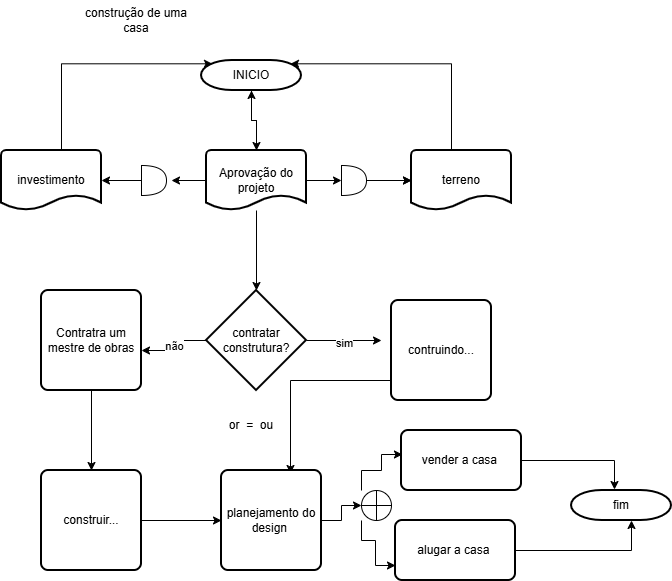

The diagram above was exported from draw.io. Its source (the exported page's mxGraphModel, read from the mxfile embedded in the PNG):
<mxGraphModel dx="774" dy="497" grid="1" gridSize="10" guides="1" tooltips="1" connect="1" arrows="1" fold="1" page="1" pageScale="1" pageWidth="827" pageHeight="1169" math="0" shadow="0">
  <root>
    <mxCell id="0" />
    <mxCell id="1" parent="0" />
    <mxCell id="cofhdf2REY_aTSMnc1KB-4" edge="1" parent="1" source="cofhdf2REY_aTSMnc1KB-1" style="edgeStyle=orthogonalEdgeStyle;rounded=0;orthogonalLoop=1;jettySize=auto;html=1;" target="cofhdf2REY_aTSMnc1KB-3" value="">
      <mxGeometry relative="1" as="geometry" />
    </mxCell>
    <mxCell id="cofhdf2REY_aTSMnc1KB-1" parent="1" style="strokeWidth=2;html=1;shape=mxgraph.flowchart.terminator;whiteSpace=wrap;" value="INICIO" vertex="1">
      <mxGeometry height="30" width="100" x="220" y="70" as="geometry" />
    </mxCell>
    <mxCell id="cofhdf2REY_aTSMnc1KB-2" parent="1" style="text;html=1;whiteSpace=wrap;strokeColor=none;fillColor=none;align=center;verticalAlign=middle;rounded=0;" value="construção de uma casa" vertex="1">
      <mxGeometry height="40" width="110" x="100" y="10" as="geometry" />
    </mxCell>
    <mxCell id="cofhdf2REY_aTSMnc1KB-5" edge="1" parent="1" source="cofhdf2REY_aTSMnc1KB-3" style="edgeStyle=orthogonalEdgeStyle;rounded=0;orthogonalLoop=1;jettySize=auto;html=1;exitX=1;exitY=0.5;exitDx=0;exitDy=0;exitPerimeter=0;">
      <mxGeometry relative="1" as="geometry">
        <mxPoint x="360" y="190" as="targetPoint" />
      </mxGeometry>
    </mxCell>
    <mxCell id="cofhdf2REY_aTSMnc1KB-7" edge="1" parent="1" source="cofhdf2REY_aTSMnc1KB-3" style="edgeStyle=orthogonalEdgeStyle;rounded=0;orthogonalLoop=1;jettySize=auto;html=1;">
      <mxGeometry relative="1" as="geometry">
        <mxPoint x="190" y="190" as="targetPoint" />
      </mxGeometry>
    </mxCell>
    <mxCell id="cofhdf2REY_aTSMnc1KB-18" edge="1" parent="1" source="cofhdf2REY_aTSMnc1KB-3" style="edgeStyle=orthogonalEdgeStyle;rounded=0;orthogonalLoop=1;jettySize=auto;html=1;" value="">
      <mxGeometry relative="1" as="geometry">
        <mxPoint x="275" y="300" as="targetPoint" />
      </mxGeometry>
    </mxCell>
    <mxCell id="cofhdf2REY_aTSMnc1KB-3" parent="1" style="strokeWidth=2;html=1;shape=mxgraph.flowchart.document2;whiteSpace=wrap;size=0.25;" value="Aprovação do projeto" vertex="1">
      <mxGeometry height="60" width="100" x="225" y="160" as="geometry" />
    </mxCell>
    <mxCell id="cofhdf2REY_aTSMnc1KB-12" edge="1" parent="1" style="edgeStyle=orthogonalEdgeStyle;rounded=0;orthogonalLoop=1;jettySize=auto;html=1;" target="cofhdf2REY_aTSMnc1KB-11" value="">
      <mxGeometry relative="1" as="geometry">
        <mxPoint x="390" y="190" as="sourcePoint" />
      </mxGeometry>
    </mxCell>
    <mxCell id="cofhdf2REY_aTSMnc1KB-10" edge="1" parent="1" style="edgeStyle=orthogonalEdgeStyle;rounded=0;orthogonalLoop=1;jettySize=auto;html=1;" target="cofhdf2REY_aTSMnc1KB-9" value="">
      <mxGeometry relative="1" as="geometry">
        <mxPoint x="160" y="190" as="sourcePoint" />
      </mxGeometry>
    </mxCell>
    <mxCell id="cofhdf2REY_aTSMnc1KB-9" parent="1" style="strokeWidth=2;html=1;shape=mxgraph.flowchart.document2;whiteSpace=wrap;size=0.25;" value="investimento" vertex="1">
      <mxGeometry height="60" width="100" x="20" y="160" as="geometry" />
    </mxCell>
    <mxCell id="cofhdf2REY_aTSMnc1KB-11" parent="1" style="strokeWidth=2;html=1;shape=mxgraph.flowchart.document2;whiteSpace=wrap;size=0.25;" value="terreno" vertex="1">
      <mxGeometry height="60" width="100" x="430" y="160" as="geometry" />
    </mxCell>
    <mxCell id="cofhdf2REY_aTSMnc1KB-14" parent="1" style="shape=or;whiteSpace=wrap;html=1;" value="" vertex="1">
      <mxGeometry height="30" width="25" x="160" y="175" as="geometry" />
    </mxCell>
    <mxCell id="cofhdf2REY_aTSMnc1KB-16" edge="1" parent="1" source="cofhdf2REY_aTSMnc1KB-15" style="edgeStyle=orthogonalEdgeStyle;rounded=0;orthogonalLoop=1;jettySize=auto;html=1;" target="cofhdf2REY_aTSMnc1KB-11" value="">
      <mxGeometry relative="1" as="geometry" />
    </mxCell>
    <mxCell id="cofhdf2REY_aTSMnc1KB-15" parent="1" style="shape=or;whiteSpace=wrap;html=1;" value="" vertex="1">
      <mxGeometry height="30" width="25" x="360" y="175" as="geometry" />
    </mxCell>
    <mxCell id="cofhdf2REY_aTSMnc1KB-20" edge="1" parent="1" source="cofhdf2REY_aTSMnc1KB-19" style="edgeStyle=orthogonalEdgeStyle;rounded=0;orthogonalLoop=1;jettySize=auto;html=1;">
      <mxGeometry relative="1" as="geometry">
        <mxPoint x="400" y="350" as="targetPoint" />
      </mxGeometry>
    </mxCell>
    <mxCell id="cofhdf2REY_aTSMnc1KB-22" connectable="0" parent="cofhdf2REY_aTSMnc1KB-20" style="edgeLabel;html=1;align=center;verticalAlign=middle;resizable=0;points=[];" value="sim" vertex="1">
      <mxGeometry relative="1" x="-0.0133" y="-2" as="geometry">
        <mxPoint as="offset" />
      </mxGeometry>
    </mxCell>
    <mxCell id="cofhdf2REY_aTSMnc1KB-23" edge="1" parent="1" source="cofhdf2REY_aTSMnc1KB-19" style="edgeStyle=orthogonalEdgeStyle;rounded=0;orthogonalLoop=1;jettySize=auto;html=1;" value="não">
      <mxGeometry relative="1" as="geometry">
        <mxPoint x="160" y="360" as="targetPoint" />
      </mxGeometry>
    </mxCell>
    <mxCell id="cofhdf2REY_aTSMnc1KB-19" parent="1" style="strokeWidth=2;html=1;shape=mxgraph.flowchart.decision;whiteSpace=wrap;" value="contratar construtura?" vertex="1">
      <mxGeometry height="100" width="100" x="225" y="300" as="geometry" />
    </mxCell>
    <mxCell id="cofhdf2REY_aTSMnc1KB-41" edge="1" parent="1" style="edgeStyle=orthogonalEdgeStyle;rounded=0;orthogonalLoop=1;jettySize=auto;html=1;entryX=0.69;entryY=0.03;entryDx=0;entryDy=0;entryPerimeter=0;" target="cofhdf2REY_aTSMnc1KB-31">
      <mxGeometry relative="1" as="geometry">
        <mxPoint x="430" y="390" as="sourcePoint" />
        <mxPoint x="310" y="510" as="targetPoint" />
      </mxGeometry>
    </mxCell>
    <mxCell id="cofhdf2REY_aTSMnc1KB-21" parent="1" style="rounded=1;whiteSpace=wrap;html=1;absoluteArcSize=1;arcSize=14;strokeWidth=2;" value="contruindo..." vertex="1">
      <mxGeometry height="100" width="100" x="410" y="310" as="geometry" />
    </mxCell>
    <mxCell id="cofhdf2REY_aTSMnc1KB-29" edge="1" parent="1" source="cofhdf2REY_aTSMnc1KB-24" style="edgeStyle=orthogonalEdgeStyle;rounded=0;orthogonalLoop=1;jettySize=auto;html=1;" target="cofhdf2REY_aTSMnc1KB-28" value="">
      <mxGeometry relative="1" as="geometry" />
    </mxCell>
    <mxCell id="cofhdf2REY_aTSMnc1KB-24" parent="1" style="rounded=1;whiteSpace=wrap;html=1;absoluteArcSize=1;arcSize=14;strokeWidth=2;" value="Contratra um mestre de obras" vertex="1">
      <mxGeometry height="100" width="100" x="60" y="300" as="geometry" />
    </mxCell>
    <mxCell id="cofhdf2REY_aTSMnc1KB-25" edge="1" parent="1" source="cofhdf2REY_aTSMnc1KB-11" style="edgeStyle=orthogonalEdgeStyle;rounded=0;orthogonalLoop=1;jettySize=auto;html=1;entryX=0.89;entryY=0.11;entryDx=0;entryDy=0;entryPerimeter=0;" target="cofhdf2REY_aTSMnc1KB-1">
      <mxGeometry relative="1" as="geometry">
        <Array as="points">
          <mxPoint x="470" y="73.3" />
        </Array>
      </mxGeometry>
    </mxCell>
    <mxCell id="cofhdf2REY_aTSMnc1KB-26" edge="1" parent="1" source="cofhdf2REY_aTSMnc1KB-9" style="edgeStyle=orthogonalEdgeStyle;rounded=0;orthogonalLoop=1;jettySize=auto;html=1;entryX=0.11;entryY=0.11;entryDx=0;entryDy=0;entryPerimeter=0;" target="cofhdf2REY_aTSMnc1KB-1">
      <mxGeometry relative="1" as="geometry">
        <Array as="points">
          <mxPoint x="80" y="73.3" />
        </Array>
      </mxGeometry>
    </mxCell>
    <mxCell id="cofhdf2REY_aTSMnc1KB-27" edge="1" parent="1" source="cofhdf2REY_aTSMnc1KB-3" style="edgeStyle=orthogonalEdgeStyle;rounded=0;orthogonalLoop=1;jettySize=auto;html=1;entryX=0.5;entryY=1;entryDx=0;entryDy=0;entryPerimeter=0;" target="cofhdf2REY_aTSMnc1KB-1">
      <mxGeometry relative="1" as="geometry" />
    </mxCell>
    <mxCell id="cofhdf2REY_aTSMnc1KB-32" edge="1" parent="1" source="cofhdf2REY_aTSMnc1KB-28" style="edgeStyle=orthogonalEdgeStyle;rounded=0;orthogonalLoop=1;jettySize=auto;html=1;" target="cofhdf2REY_aTSMnc1KB-31" value="">
      <mxGeometry relative="1" as="geometry" />
    </mxCell>
    <mxCell id="cofhdf2REY_aTSMnc1KB-28" parent="1" style="rounded=1;whiteSpace=wrap;html=1;absoluteArcSize=1;arcSize=14;strokeWidth=2;" value="construir..." vertex="1">
      <mxGeometry height="100" width="100" x="60" y="480" as="geometry" />
    </mxCell>
    <mxCell id="cofhdf2REY_aTSMnc1KB-30" parent="1" style="text;html=1;whiteSpace=wrap;strokeColor=none;fillColor=none;align=center;verticalAlign=middle;rounded=0;" value="or&amp;nbsp; =&amp;nbsp; ou" vertex="1">
      <mxGeometry height="30" width="60" x="240" y="420" as="geometry" />
    </mxCell>
    <mxCell id="cofhdf2REY_aTSMnc1KB-40" edge="1" parent="1" source="cofhdf2REY_aTSMnc1KB-31" style="edgeStyle=orthogonalEdgeStyle;rounded=0;orthogonalLoop=1;jettySize=auto;html=1;" target="cofhdf2REY_aTSMnc1KB-37" value="">
      <mxGeometry relative="1" as="geometry" />
    </mxCell>
    <mxCell id="cofhdf2REY_aTSMnc1KB-31" parent="1" style="rounded=1;whiteSpace=wrap;html=1;absoluteArcSize=1;arcSize=14;strokeWidth=2;" value="planejamento do design&amp;nbsp;" vertex="1">
      <mxGeometry height="100" width="100" x="240" y="480" as="geometry" />
    </mxCell>
    <mxCell id="cofhdf2REY_aTSMnc1KB-33" parent="1" style="whiteSpace=wrap;html=1;rounded=1;absoluteArcSize=1;arcSize=14;strokeWidth=2;" value="vender a casa&amp;nbsp;" vertex="1">
      <mxGeometry height="60" width="120" x="420" y="440" as="geometry" />
    </mxCell>
    <mxCell id="cofhdf2REY_aTSMnc1KB-36" parent="1" style="whiteSpace=wrap;html=1;rounded=1;absoluteArcSize=1;arcSize=14;strokeWidth=2;" value="alugar a casa&amp;nbsp;" vertex="1">
      <mxGeometry height="60" width="120" x="414" y="530" as="geometry" />
    </mxCell>
    <mxCell id="cofhdf2REY_aTSMnc1KB-39" edge="1" parent="1" source="cofhdf2REY_aTSMnc1KB-37" style="edgeStyle=orthogonalEdgeStyle;rounded=0;orthogonalLoop=1;jettySize=auto;html=1;entryX=0;entryY=0.75;entryDx=0;entryDy=0;" target="cofhdf2REY_aTSMnc1KB-36">
      <mxGeometry relative="1" as="geometry">
        <Array as="points">
          <mxPoint x="380" y="550" />
          <mxPoint x="394" y="550" />
          <mxPoint x="394" y="575" />
        </Array>
      </mxGeometry>
    </mxCell>
    <mxCell id="cofhdf2REY_aTSMnc1KB-37" parent="1" style="verticalLabelPosition=bottom;verticalAlign=top;html=1;shape=mxgraph.flowchart.summing_function;" value="" vertex="1">
      <mxGeometry height="30" width="30" x="380" y="500" as="geometry" />
    </mxCell>
    <mxCell id="cofhdf2REY_aTSMnc1KB-38" edge="1" parent="1" source="cofhdf2REY_aTSMnc1KB-37" style="edgeStyle=orthogonalEdgeStyle;rounded=0;orthogonalLoop=1;jettySize=auto;html=1;entryX=0.008;entryY=0.4;entryDx=0;entryDy=0;entryPerimeter=0;" target="cofhdf2REY_aTSMnc1KB-33">
      <mxGeometry relative="1" as="geometry">
        <Array as="points">
          <mxPoint x="380" y="480" />
          <mxPoint x="400" y="480" />
          <mxPoint x="400" y="464" />
        </Array>
      </mxGeometry>
    </mxCell>
    <mxCell id="cofhdf2REY_aTSMnc1KB-42" parent="1" style="strokeWidth=2;html=1;shape=mxgraph.flowchart.terminator;whiteSpace=wrap;" value="fim" vertex="1">
      <mxGeometry height="30" width="100" x="590" y="500" as="geometry" />
    </mxCell>
    <mxCell id="cofhdf2REY_aTSMnc1KB-43" edge="1" parent="1" source="cofhdf2REY_aTSMnc1KB-33" style="edgeStyle=orthogonalEdgeStyle;rounded=0;orthogonalLoop=1;jettySize=auto;html=1;entryX=0.43;entryY=-0.033;entryDx=0;entryDy=0;entryPerimeter=0;" target="cofhdf2REY_aTSMnc1KB-42">
      <mxGeometry relative="1" as="geometry" />
    </mxCell>
    <mxCell id="cofhdf2REY_aTSMnc1KB-44" edge="1" parent="1" source="cofhdf2REY_aTSMnc1KB-36" style="edgeStyle=orthogonalEdgeStyle;rounded=0;orthogonalLoop=1;jettySize=auto;html=1;entryX=0.6;entryY=1;entryDx=0;entryDy=0;entryPerimeter=0;" target="cofhdf2REY_aTSMnc1KB-42">
      <mxGeometry relative="1" as="geometry" />
    </mxCell>
  </root>
</mxGraphModel>